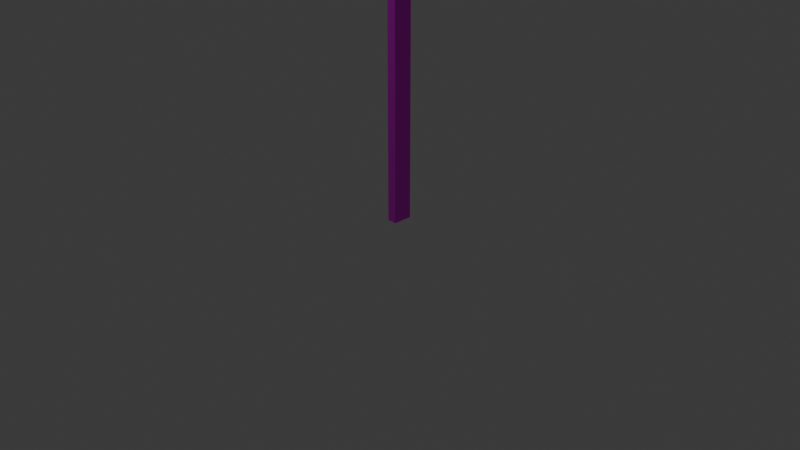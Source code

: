 # Source: prohibido.blend  (saved by Blender 4.1.24; exported with 4.5.12 LTS)
import bpy
from mathutils import Matrix  # noqa: F401  (used for matrix-valued properties, if any)

bpy.ops.wm.read_factory_settings(use_empty=True)
scene = bpy.context.scene
scene.name = 'Scene'

# ---- collections
col_collection = bpy.data.collections.new('Collection'); scene.collection.children.link(col_collection)

# ---- images (referenced by path relative to the original .blend; pixels are not part of the script)
import os
ASSET_DIR = os.environ.get("B2B_ASSET_DIR", "")  # directory of the original .blend (textures are referenced by path, not embedded)
HERE = os.path.dirname(os.path.abspath(__file__))  # packed textures are extracted next to this script under _unpacked/

def load_image(name, relpath, width, height, colorspace="sRGB"):
    """Load a texture the original file referenced (path relative to the .blend, or extracted next to this script)."""
    p = next((c for c in (os.path.join(HERE, relpath), os.path.join(ASSET_DIR, relpath)) if relpath and os.path.exists(c)), "")
    if p:
        img = bpy.data.images.load(p, check_existing=True)
        img.name = name
    else:  # same state as the original file: an image datablock whose file is absent (Cycles renders it pink)
        img = bpy.data.images.new(name, width, height)
        img.source = "FILE"
        img.filepath = "//" + (relpath or name)
    img.colorspace_settings.name = colorspace
    return img
img_images_jpg_001 = load_image('images.jpg.001', 'images.jpg', 1024, 1024, 'sRGB')
img_images_jpg_002 = load_image('images.jpg.002', 'images.jpg', 1024, 1024, 'sRGB')

# ---- materials (node trees are filled in below, after node groups)
mat_material_006 = bpy.data.materials.new('Material.006')
mat_material_006.use_transparent_shadow = False
mat_material_004 = bpy.data.materials.new('Material.004')
mat_material_004.use_transparent_shadow = False
mat_material_010 = bpy.data.materials.new('Material.010')
mat_material_010.use_transparent_shadow = False
mat_material_009 = bpy.data.materials.new('Material.009')
mat_material_009.use_transparent_shadow = False

# ---- material node trees
mat_material_006.use_nodes = True; mat_material_006.node_tree.nodes.clear()
_N = mat_material_006.node_tree.nodes; _L = mat_material_006.node_tree.links
n0 = _N.new('ShaderNodeBsdfPrincipled'); n0.name = 'Principled BSDF'; n0.location = (10, 300)
n0.inputs[0].default_value = (0.1308, 0.1308, 0.1308, 1.0)
n0.inputs[1].default_value = 0.9115
n0.inputs[2].default_value = 0.9115
n1 = _N.new('ShaderNodeOutputMaterial'); n1.name = 'Material Output'; n1.location = (300, 300)
_L.new(n0.outputs[0], n1.inputs[0])
n1.is_active_output = True
mat_material_004.use_nodes = True; mat_material_004.node_tree.nodes.clear()
_N = mat_material_004.node_tree.nodes; _L = mat_material_004.node_tree.links
n0 = _N.new('ShaderNodeBsdfPrincipled'); n0.name = 'Principled BSDF'; n0.location = (303, 407)
n0.inputs[1].default_value = 0.864
n1 = _N.new('ShaderNodeOutputMaterial'); n1.name = 'Material Output'; n1.location = (655, 336)
n2 = _N.new('ShaderNodeTexImage'); n2.name = 'Image Texture'; n2.location = (-350, 374)
n2.image = img_images_jpg_001
n2.projection = 'TUBE'
n2.projection_blend = 0.5891
n3 = _N.new('ShaderNodeMapping'); n3.name = 'Mapping'; n3.location = (-569, 450)
n4 = _N.new('ShaderNodeTexCoord'); n4.name = 'Texture Coordinate'; n4.location = (-825, 508)
n5 = _N.new('ShaderNodeVectorMath'); n5.name = 'Vector Math'; n5.location = (-814, 156)
n5.operation = 'SCALE'
n5.inputs[0].default_value = (1.0, 1.0, 1.0)
n5.inputs[3].default_value = 18.5
n6 = _N.new('ShaderNodeValToRGB'); n6.name = 'Color Ramp'; n6.location = (-36, 286)
while len(n6.color_ramp.elements) > 1: n6.color_ramp.elements.remove(n6.color_ramp.elements[-1])
n6.color_ramp.elements[0].position = 0.0; n6.color_ramp.elements[0].color = (0.0, 0.0, 0.0, 1.0)
_e = n6.color_ramp.elements.new(1.0); _e.color = (1.0, 1.0, 1.0, 1.0)
_L.new(n0.outputs[0], n1.inputs[0])
_L.new(n2.outputs[0], n0.inputs[0])
_L.new(n3.outputs[0], n2.inputs[0])
_L.new(n4.outputs[3], n3.inputs[0])
_L.new(n5.outputs[0], n3.inputs[3])
_L.new(n2.outputs[0], n6.inputs[0])
_L.new(n2.outputs[0], n0.inputs[2])
n1.is_active_output = True
mat_material_010.use_nodes = True; mat_material_010.node_tree.nodes.clear()
_N = mat_material_010.node_tree.nodes; _L = mat_material_010.node_tree.links
n0 = _N.new('ShaderNodeBsdfPrincipled'); n0.name = 'Principled BSDF'; n0.location = (10, 300)
n1 = _N.new('ShaderNodeOutputMaterial'); n1.name = 'Material Output'; n1.location = (300, 300)
_L.new(n0.outputs[0], n1.inputs[0])
n1.is_active_output = True
mat_material_009.use_nodes = True; mat_material_009.node_tree.nodes.clear()
_N = mat_material_009.node_tree.nodes; _L = mat_material_009.node_tree.links
n0 = _N.new('ShaderNodeOutputMaterial'); n0.name = 'Material Output'; n0.location = (671, 377)
n1 = _N.new('ShaderNodeBsdfPrincipled'); n1.name = 'Principled BSDF.001'; n1.location = (333, 473)
n1.inputs[1].default_value = 0.864
n2 = _N.new('ShaderNodeTexImage'); n2.name = 'Image Texture'; n2.location = (-321, 441)
n2.image = img_images_jpg_002
n2.projection = 'BOX'
n2.projection_blend = 0.5891
n3 = _N.new('ShaderNodeMapping'); n3.name = 'Mapping'; n3.location = (-539, 516)
n4 = _N.new('ShaderNodeTexCoord'); n4.name = 'Texture Coordinate'; n4.location = (-795, 574)
n5 = _N.new('ShaderNodeVectorMath'); n5.name = 'Vector Math'; n5.location = (-785, 222)
n5.operation = 'SCALE'
n5.inputs[0].default_value = (1.0, 1.0, 1.0)
n5.inputs[3].default_value = 2.8
n6 = _N.new('ShaderNodeValToRGB'); n6.name = 'Color Ramp'; n6.location = (-6, 352)
while len(n6.color_ramp.elements) > 1: n6.color_ramp.elements.remove(n6.color_ramp.elements[-1])
n6.color_ramp.elements[0].position = 0.0; n6.color_ramp.elements[0].color = (0.0, 0.0, 0.0, 1.0)
_e = n6.color_ramp.elements.new(1.0); _e.color = (1.0, 1.0, 1.0, 1.0)
_L.new(n2.outputs[0], n1.inputs[0])
_L.new(n3.outputs[0], n2.inputs[0])
_L.new(n4.outputs[3], n3.inputs[0])
_L.new(n5.outputs[0], n3.inputs[3])
_L.new(n2.outputs[0], n6.inputs[0])
_L.new(n2.outputs[0], n1.inputs[2])
_L.new(n1.outputs[0], n0.inputs[0])
n0.is_active_output = True

# ---- world
world_world = bpy.data.worlds.new('World'); scene.world = world_world
world_world.use_nodes = True; world_world.node_tree.nodes.clear()
_N = world_world.node_tree.nodes; _L = world_world.node_tree.links
n0 = _N.new('ShaderNodeOutputWorld'); n0.name = 'World Output'; n0.location = (300, 300)
n1 = _N.new('ShaderNodeBackground'); n1.name = 'Background'; n1.location = (10, 300)
n1.inputs[0].default_value = (0.05088, 0.05088, 0.05088, 1.0)
_L.new(n1.outputs[0], n0.inputs[0])
n0.is_active_output = True
world_world.color = (0.05088, 0.05088, 0.05088)
world_world.use_sun_shadow = False
world_world.sun_shadow_jitter_overblur = 0.0

# ---- cameras
cam_camera = bpy.data.cameras.new('Camera')
cam_camera.clip_end = 100.0
cam_camera.ortho_scale = 7.314

# ---- lights
light_light = bpy.data.lights.new('Light', 'POINT')
light_light.transmission_factor = 0.0
light_light.energy = 1000.0
light_light.shadow_soft_size = 0.1
light_light.shadow_maximum_resolution = 0.006
light_light.use_absolute_resolution = True

# ---- meshes
me_cylinder = bpy.data.meshes.new('Cylinder')
me_cylinder.from_pydata([(0.0, 1.0, -1.0), (0.0, 1.0, 1.0), (0.866, 0.5, -1.0), (0.866, 0.5, 1.0), (0.866, -0.5, -1.0), (0.866, -0.5, 1.0), (0.0, -1.0, -1.0), (0.0, -1.0, 1.0), (-0.866, -0.5, -1.0), (-0.866, -0.5, 1.0), (-0.866, 0.5, -1.0), (-0.866, 0.5, 1.0), (-6.272, 1.0, -1.0), (-6.272, 1.0, 1.0), (-5.406, 0.5, -1.0), (-5.406, 0.5, 1.0), (-5.406, -0.5, -1.0), (-5.406, -0.5, 1.0), (-6.272, -1.0, -1.0), (-6.272, -1.0, 1.0), (-7.138, -0.5, -1.0), (-7.138, -0.5, 1.0), (-7.138, 0.5, -1.0), (-7.138, 0.5, 1.0), (-12.62, 1.0, -1.0), (-12.62, 1.0, 1.0), (-11.76, 0.5, -1.0), (-11.76, 0.5, 1.0), (-11.76, -0.5, -1.0), (-11.76, -0.5, 1.0), (-12.62, -1.0, -1.0), (-12.62, -1.0, 1.0), (-13.49, -0.5, -1.0), (-13.49, -0.5, 1.0), (-13.49, 0.5, -1.0), (-13.49, 0.5, 1.0), (2.564e-07, -4.317, -1.0), (2.564e-07, -4.317, 1.0), (0.866, -4.817, -1.0), (0.866, -4.817, 1.0), (0.866, -5.817, -1.0), (0.866, -5.817, 1.0), (2.564e-07, -6.317, -1.0), (2.564e-07, -6.317, 1.0), (-0.866, -5.817, -1.0), (-0.866, -5.817, 1.0), (-0.866, -4.817, -1.0), (-0.866, -4.817, 1.0), (-6.272, -4.317, -1.0), (-6.272, -4.317, 1.0), (-5.406, -4.817, -1.0), (-5.406, -4.817, 1.0), (-5.406, -5.817, -1.0), (-5.406, -5.817, 1.0), (-6.272, -6.317, -1.0), (-6.272, -6.317, 1.0), (-7.138, -5.817, -1.0), (-7.138, -5.817, 1.0), (-7.138, -4.817, -1.0), (-7.138, -4.817, 1.0), (-12.62, -4.317, -1.0), (-12.62, -4.317, 1.0), (-11.76, -4.817, -1.0), (-11.76, -4.817, 1.0), (-11.76, -5.817, -1.0), (-11.76, -5.817, 1.0), (-12.62, -6.317, -1.0), (-12.62, -6.317, 1.0), (-13.49, -5.817, -1.0), (-13.49, -5.817, 1.0), (-13.49, -4.817, -1.0), (-13.49, -4.817, 1.0)], [], [(0, 1, 3, 2), (2, 3, 5, 4), (4, 5, 7, 6), (6, 7, 9, 8), (3, 1, 11, 9, 7, 5), (8, 9, 11, 10), (10, 11, 1, 0), (0, 2, 4, 6, 8, 10), (12, 13, 15, 14), (14, 15, 17, 16), (16, 17, 19, 18), (18, 19, 21, 20), (15, 13, 23, 21, 19, 17), (20, 21, 23, 22), (22, 23, 13, 12), (12, 14, 16, 18, 20, 22), (24, 25, 27, 26), (26, 27, 29, 28), (28, 29, 31, 30), (30, 31, 33, 32), (27, 25, 35, 33, 31, 29), (32, 33, 35, 34), (34, 35, 25, 24), (24, 26, 28, 30, 32, 34), (36, 37, 39, 38), (38, 39, 41, 40), (40, 41, 43, 42), (42, 43, 45, 44), (39, 37, 47, 45, 43, 41), (44, 45, 47, 46), (46, 47, 37, 36), (36, 38, 40, 42, 44, 46), (48, 49, 51, 50), (50, 51, 53, 52), (52, 53, 55, 54), (54, 55, 57, 56), (51, 49, 59, 57, 55, 53), (56, 57, 59, 58), (58, 59, 49, 48), (48, 50, 52, 54, 56, 58), (60, 61, 63, 62), (62, 63, 65, 64), (64, 65, 67, 66), (66, 67, 69, 68), (63, 61, 71, 69, 67, 65), (68, 69, 71, 70), (70, 71, 61, 60), (60, 62, 64, 66, 68, 70)])
_uv = me_cylinder.uv_layers.new(name='UVMap')
_uv.uv.foreach_set('vector', [1.0, 0.5, 1.0, 1.0, 0.8333, 1.0, 0.8333, 0.5, 0.8333, 0.5, 0.8333, 1.0, 0.6667, 1.0, 0.6667, 0.5, 0.6667, 0.5, 0.6667, 1.0, 0.5, 1.0, 0.5, 0.5, 0.5, 0.5, 0.5, 1.0, 0.3333, 1.0, 0.3333, 0.5, 0.4578, 0.37, 0.25, 0.49, 0.04215, 0.37, 0.04215, 0.13, 0.25, 0.01, 0.4578, 0.13, 0.3333, 0.5, 0.3333, 1.0, 0.1667, 1.0, 0.1667, 0.5, 0.1667, 0.5, 0.1667, 1.0, -8.941e-08, 1.0, -8.941e-08, 0.5, 0.75, 0.49, 0.9578, 0.37, 0.9578, 0.13, 0.75, 0.01, 0.5422, 0.13, 0.5422, 0.37, 1.0, 0.5, 1.0, 1.0, 0.8333, 1.0, 0.8333, 0.5, 0.8333, 0.5, 0.8333, 1.0, 0.6667, 1.0, 0.6667, 0.5, 0.6667, 0.5, 0.6667, 1.0, 0.5, 1.0, 0.5, 0.5, 0.5, 0.5, 0.5, 1.0, 0.3333, 1.0, 0.3333, 0.5, 0.4578, 0.37, 0.25, 0.49, 0.04215, 0.37, 0.04215, 0.13, 0.25, 0.01, 0.4578, 0.13, 0.3333, 0.5, 0.3333, 1.0, 0.1667, 1.0, 0.1667, 0.5, 0.1667, 0.5, 0.1667, 1.0, -8.941e-08, 1.0, -8.941e-08, 0.5, 0.75, 0.49, 0.9578, 0.37, 0.9578, 0.13, 0.75, 0.01, 0.5422, 0.13, 0.5422, 0.37, 1.0, 0.5, 1.0, 1.0, 0.8333, 1.0, 0.8333, 0.5, 0.8333, 0.5, 0.8333, 1.0, 0.6667, 1.0, 0.6667, 0.5, 0.6667, 0.5, 0.6667, 1.0, 0.5, 1.0, 0.5, 0.5, 0.5, 0.5, 0.5, 1.0, 0.3333, 1.0, 0.3333, 0.5, 0.4578, 0.37, 0.25, 0.49, 0.04215, 0.37, 0.04215, 0.13, 0.25, 0.01, 0.4578, 0.13, 0.3333, 0.5, 0.3333, 1.0, 0.1667, 1.0, 0.1667, 0.5, 0.1667, 0.5, 0.1667, 1.0, -8.941e-08, 1.0, -8.941e-08, 0.5, 0.75, 0.49, 0.9578, 0.37, 0.9578, 0.13, 0.75, 0.01, 0.5422, 0.13, 0.5422, 0.37, 1.0, 0.5, 1.0, 1.0, 0.8333, 1.0, 0.8333, 0.5, 0.8333, 0.5, 0.8333, 1.0, 0.6667, 1.0, 0.6667, 0.5, 0.6667, 0.5, 0.6667, 1.0, 0.5, 1.0, 0.5, 0.5, 0.5, 0.5, 0.5, 1.0, 0.3333, 1.0, 0.3333, 0.5, 0.4578, 0.37, 0.25, 0.49, 0.04215, 0.37, 0.04215, 0.13, 0.25, 0.01, 0.4578, 0.13, 0.3333, 0.5, 0.3333, 1.0, 0.1667, 1.0, 0.1667, 0.5, 0.1667, 0.5, 0.1667, 1.0, -8.941e-08, 1.0, -8.941e-08, 0.5, 0.75, 0.49, 0.9578, 0.37, 0.9578, 0.13, 0.75, 0.01, 0.5422, 0.13, 0.5422, 0.37, 1.0, 0.5, 1.0, 1.0, 0.8333, 1.0, 0.8333, 0.5, 0.8333, 0.5, 0.8333, 1.0, 0.6667, 1.0, 0.6667, 0.5, 0.6667, 0.5, 0.6667, 1.0, 0.5, 1.0, 0.5, 0.5, 0.5, 0.5, 0.5, 1.0, 0.3333, 1.0, 0.3333, 0.5, 0.4578, 0.37, 0.25, 0.49, 0.04215, 0.37, 0.04215, 0.13, 0.25, 0.01, 0.4578, 0.13, 0.3333, 0.5, 0.3333, 1.0, 0.1667, 1.0, 0.1667, 0.5, 0.1667, 0.5, 0.1667, 1.0, -8.941e-08, 1.0, -8.941e-08, 0.5, 0.75, 0.49, 0.9578, 0.37, 0.9578, 0.13, 0.75, 0.01, 0.5422, 0.13, 0.5422, 0.37, 1.0, 0.5, 1.0, 1.0, 0.8333, 1.0, 0.8333, 0.5, 0.8333, 0.5, 0.8333, 1.0, 0.6667, 1.0, 0.6667, 0.5, 0.6667, 0.5, 0.6667, 1.0, 0.5, 1.0, 0.5, 0.5, 0.5, 0.5, 0.5, 1.0, 0.3333, 1.0, 0.3333, 0.5, 0.4578, 0.37, 0.25, 0.49, 0.04215, 0.37, 0.04215, 0.13, 0.25, 0.01, 0.4578, 0.13, 0.3333, 0.5, 0.3333, 1.0, 0.1667, 1.0, 0.1667, 0.5, 0.1667, 0.5, 0.1667, 1.0, -8.941e-08, 1.0, -8.941e-08, 0.5, 0.75, 0.49, 0.9578, 0.37, 0.9578, 0.13, 0.75, 0.01, 0.5422, 0.13, 0.5422, 0.37])
me_cylinder.materials.append(mat_material_006)
me_cylinder.update()
me_cube_002 = bpy.data.meshes.new('Cube.002')
me_cube_002.from_pydata([(-0.8708, -0.8708, -1.0), (-0.8555, -0.8555, 1.0), (-0.8708, 0.8708, -1.0), (-0.8555, 0.8555, 1.0), (0.8708, -0.8708, -1.0), (0.8555, -0.8555, 1.0), (0.8708, 0.8708, -1.0), (0.8555, 0.8555, 1.0), (1.023, 9.804, -1.303), (1.023, 8.879, -1.323), (-1.0, 1.0, -1.0), (-1.0, -1.0, -1.0), (1.0, 1.0, -1.0), (1.0, -1.0, -1.0), (-0.8708, 0.8708, -1.0), (-0.8708, -0.8708, -1.0), (0.8708, 0.8708, -1.0), (0.8708, -0.8708, -1.0), (-0.8708, 0.8708, -1.0), (-0.8708, -0.8708, -1.0), (0.8708, 0.8708, -1.0), (0.8708, -0.8708, -1.0), (-0.8708, 0.8708, -0.9693), (-0.8708, -0.8708, -0.9693), (0.8708, 0.8708, -0.9693), (0.8708, -0.8708, -0.9693), (-1.0, -1.0, 1.0), (-1.0, 1.0, 1.0), (1.0, 1.0, 1.0), (1.0, -1.0, 1.0), (-0.8555, -0.8555, 0.9281), (-0.8555, 0.8555, 0.9281), (0.8555, 0.8555, 0.9281), (0.8555, -0.8555, 0.9281)], [], [(11, 26, 27, 10), (10, 27, 28, 12), (12, 28, 29, 13), (13, 29, 26, 11), (4, 0, 15, 17), (1, 5, 33, 30), (2, 0, 11, 10), (6, 2, 10, 12), (4, 6, 12, 13), (0, 4, 13, 11), (16, 17, 21, 20), (2, 6, 16, 14), (6, 4, 17, 16), (0, 2, 14, 15), (19, 18, 22, 23), (15, 14, 18, 19), (17, 15, 19, 21), (14, 16, 20, 18), (33, 32, 24, 25), (21, 19, 23, 25), (18, 20, 24, 22), (20, 21, 25, 24), (1, 3, 27, 26), (3, 7, 28, 27), (7, 5, 29, 28), (5, 1, 26, 29), (30, 33, 25, 23), (7, 3, 31, 32), (5, 7, 32, 33), (3, 1, 30, 31), (32, 31, 22, 24), (31, 30, 23, 22)])
_uv = me_cube_002.uv_layers.new(name='UVMap')
_uv.uv.foreach_set('vector', [0.375, 0.0, 0.625, 0.0, 0.625, 0.25, 0.375, 0.25, 0.375, 0.25, 0.625, 0.25, 0.625, 0.5, 0.375, 0.5, 0.375, 0.5, 0.625, 0.5, 0.625, 0.75, 0.375, 0.75, 0.375, 0.75, 0.625, 0.75, 0.625, 1.0, 0.375, 1.0, 0.3589, 0.7339, 0.1411, 0.7339, 0.1411, 0.7339, 0.3589, 0.7339, 0.8569, 0.7319, 0.6431, 0.7319, 0.6431, 0.7319, 0.8569, 0.7319, 0.1411, 0.5161, 0.1411, 0.7339, 0.125, 0.75, 0.125, 0.5, 0.3589, 0.5161, 0.1411, 0.5161, 0.125, 0.5, 0.375, 0.5, 0.3589, 0.7339, 0.3589, 0.5161, 0.375, 0.5, 0.375, 0.75, 0.1411, 0.7339, 0.3589, 0.7339, 0.375, 0.75, 0.125, 0.75, 0.3589, 0.5161, 0.3589, 0.7339, 0.3589, 0.7339, 0.3589, 0.5161, 0.1411, 0.5161, 0.3589, 0.5161, 0.3589, 0.5161, 0.1411, 0.5161, 0.3589, 0.5161, 0.3589, 0.7339, 0.3589, 0.7339, 0.3589, 0.5161, 0.1411, 0.7339, 0.1411, 0.5161, 0.1411, 0.5161, 0.1411, 0.7339, 0.1411, 0.7339, 0.1411, 0.5161, 0.1411, 0.5161, 0.1411, 0.7339, 0.1411, 0.7339, 0.1411, 0.5161, 0.1411, 0.5161, 0.1411, 0.7339, 0.3589, 0.7339, 0.1411, 0.7339, 0.1411, 0.7339, 0.3589, 0.7339, 0.1411, 0.5161, 0.3589, 0.5161, 0.3589, 0.5161, 0.1411, 0.5161, 0.6431, 0.7319, 0.6431, 0.5181, 0.3589, 0.5161, 0.3589, 0.7339, 0.3589, 0.7339, 0.1411, 0.7339, 0.1411, 0.7339, 0.3589, 0.7339, 0.1411, 0.5161, 0.3589, 0.5161, 0.3589, 0.5161, 0.1411, 0.5161, 0.3589, 0.5161, 0.3589, 0.7339, 0.3589, 0.7339, 0.3589, 0.5161, 0.8569, 0.7319, 0.8569, 0.5181, 0.875, 0.5, 0.875, 0.75, 0.8569, 0.5181, 0.6431, 0.5181, 0.625, 0.5, 0.875, 0.5, 0.6431, 0.5181, 0.6431, 0.7319, 0.625, 0.75, 0.625, 0.5, 0.6431, 0.7319, 0.8569, 0.7319, 0.875, 0.75, 0.625, 0.75, 0.8569, 0.7319, 0.6431, 0.7319, 0.3589, 0.7339, 0.1411, 0.7339, 0.6431, 0.5181, 0.8569, 0.5181, 0.8569, 0.5181, 0.6431, 0.5181, 0.6431, 0.7319, 0.6431, 0.5181, 0.6431, 0.5181, 0.6431, 0.7319, 0.8569, 0.5181, 0.8569, 0.7319, 0.8569, 0.7319, 0.8569, 0.5181, 0.6431, 0.5181, 0.8569, 0.5181, 0.1411, 0.5161, 0.3589, 0.5161, 0.8569, 0.5181, 0.8569, 0.7319, 0.1411, 0.7339, 0.1411, 0.5161])
me_cube_002.materials.append(mat_material_004)
me_cube_002.update()
me_circle = bpy.data.meshes.new('Circle')
me_circle.from_pydata([(0.0, 0.9865, 0.0), (-0.1925, 0.9676, 0.0), (-0.3775, 0.9114, 0.0), (-0.5481, 0.8203, 0.0), (-0.6976, 0.6976, 0.0), (-0.8203, 0.5481, 0.0), (-0.9114, 0.3775, 0.0), (-0.9676, 0.1925, 0.0), (-0.9865, 0.0, 0.0), (-0.9676, -0.1925, 0.0), (-0.9114, -0.3775, 0.0), (-0.8203, -0.5481, 0.0), (-0.6976, -0.6976, 0.0), (-0.5481, -0.8203, 0.0), (-0.3775, -0.9114, 0.0), (-0.1925, -0.9676, 0.0), (0.0, -0.9865, 0.0), (0.1925, -0.9676, 0.0), (0.3775, -0.9114, 0.0), (0.5481, -0.8203, 0.0), (0.6976, -0.6976, 0.0), (0.8203, -0.5481, 0.0), (0.9114, -0.3775, 0.0), (0.9676, -0.1925, 0.0), (0.9865, 0.0, 0.0), (0.9676, 0.1925, 0.0), (0.9114, 0.3775, 0.0), (0.8203, 0.5481, 0.0), (0.6976, 0.6976, 0.0), (0.5481, 0.8203, 0.0), (0.3775, 0.9114, 0.0), (0.1925, 0.9676, 0.0), (-0.1951, 0.9808, 0.0), (0.0, 1.0, 0.0), (-0.3827, 0.9239, 0.0), (-0.5556, 0.8315, 0.0), (-0.7071, 0.7071, 0.0), (-0.8315, 0.5556, 0.0), (-0.9239, 0.3827, 0.0), (-0.9808, 0.1951, 0.0), (-1.0, 0.0, 0.0), (-0.9808, -0.1951, 0.0), (-0.9239, -0.3827, 0.0), (-0.8315, -0.5556, 0.0), (-0.7071, -0.7071, 0.0), (-0.5556, -0.8315, 0.0), (-0.3827, -0.9239, 0.0), (-0.1951, -0.9808, 0.0), (0.0, -1.0, 0.0), (0.1951, -0.9808, 0.0), (0.3827, -0.9239, 0.0), (0.5556, -0.8315, 0.0), (0.7071, -0.7071, 0.0), (0.8315, -0.5556, 0.0), (0.9239, -0.3827, 0.0), (0.9808, -0.1951, 0.0), (1.0, 0.0, 0.0), (0.9808, 0.1951, 0.0), (0.9239, 0.3827, 0.0), (0.8315, 0.5556, 0.0), (0.7071, 0.7071, 0.0), (0.5556, 0.8315, 0.0), (0.3827, 0.9239, 0.0), (0.1951, 0.9808, 0.0), (-0.1951, 0.9808, 0.07478), (0.0, 1.0, 0.07478), (-0.3827, 0.9239, 0.07478), (-0.5556, 0.8315, 0.07478), (-0.7071, 0.7071, 0.07478), (-0.8315, 0.5556, 0.07478), (-0.9239, 0.3827, 0.07478), (-0.9808, 0.1951, 0.07478), (-1.0, 0.0, 0.07478), (-0.9808, -0.1951, 0.07478), (-0.9239, -0.3827, 0.07478), (-0.8315, -0.5556, 0.07478), (-0.7071, -0.7071, 0.07478), (-0.5556, -0.8315, 0.07478), (-0.3827, -0.9239, 0.07478), (-0.1951, -0.9808, 0.07478), (0.0, -1.0, 0.07478), (0.1951, -0.9808, 0.07478), (0.3827, -0.9239, 0.07478), (0.5556, -0.8315, 0.07478), (0.7071, -0.7071, 0.07478), (0.8315, -0.5556, 0.07478), (0.9239, -0.3827, 0.07478), (0.9808, -0.1951, 0.07478), (1.0, 0.0, 0.07478), (0.9808, 0.1951, 0.07478), (0.9239, 0.3827, 0.07478), (0.8315, 0.5556, 0.07478), (0.7071, 0.7071, 0.07478), (0.5556, 0.8315, 0.07478), (0.3827, 0.9239, 0.07478), (0.1951, 0.9808, 0.07478), (-0.1951, 0.9808, 0.0), (0.0, 1.0, 0.0), (-0.3827, 0.9239, 0.0), (-0.5556, 0.8315, 0.0), (-0.7071, 0.7071, 0.0), (-0.8315, 0.5556, 0.0), (-0.9239, 0.3827, 0.0), (-0.9808, 0.1951, 0.0), (-1.0, 0.0, 0.0), (-0.9808, -0.1951, 0.0), (-0.9239, -0.3827, 0.0), (-0.8315, -0.5556, 0.0), (-0.7071, -0.7071, 0.0), (-0.5556, -0.8315, 0.0), (-0.3827, -0.9239, 0.0), (-0.1951, -0.9808, 0.0), (0.0, -1.0, 0.0), (0.1951, -0.9808, 0.0), (0.3827, -0.9239, 0.0), (0.5556, -0.8315, 0.0), (0.7071, -0.7071, 0.0), (0.8315, -0.5556, 0.0), (0.9239, -0.3827, 0.0), (0.9808, -0.1951, 0.0), (1.0, 0.0, 0.0), (0.9808, 0.1951, 0.0), (0.9239, 0.3827, 0.0), (0.8315, 0.5556, 0.0), (0.7071, 0.7071, 0.0), (0.5556, 0.8315, 0.0), (0.3827, 0.9239, 0.0), (0.1951, 0.9808, 0.0), (-0.1925, 0.9676, 0.06561), (0.0, 0.9865, 0.06561), (-0.3775, 0.9114, 0.06561), (-0.5481, 0.8203, 0.06561), (-0.6976, 0.6976, 0.06561), (-0.8203, 0.5481, 0.06561), (-0.9114, 0.3775, 0.06561), (-0.9676, 0.1925, 0.06561), (-0.9865, 0.0, 0.06561), (-0.9676, -0.1925, 0.06561), (-0.9114, -0.3775, 0.06561), (-0.8203, -0.5481, 0.06561), (-0.6976, -0.6976, 0.06561), (-0.5481, -0.8203, 0.06561), (-0.3775, -0.9114, 0.06561), (-0.1925, -0.9676, 0.06561), (0.0, -0.9865, 0.06561), (0.1925, -0.9676, 0.06561), (0.3775, -0.9114, 0.06561), (0.5481, -0.8203, 0.06561), (0.6976, -0.6976, 0.06561), (0.8203, -0.5481, 0.06561), (0.9114, -0.3775, 0.06561), (0.9676, -0.1925, 0.06561), (0.9865, 0.0, 0.06561), (0.9676, 0.1925, 0.06561), (0.9114, 0.3775, 0.06561), (0.8203, 0.5481, 0.06561), (0.6976, 0.6976, 0.06561), (0.5481, 0.8203, 0.06561), (0.3775, 0.9114, 0.06561), (0.1925, 0.9676, 0.06561)], [], [(7, 6, 134, 135), (32, 34, 66, 64), (102, 103, 39, 38), (116, 117, 53, 52), (103, 104, 40, 39), (117, 118, 54, 53), (104, 105, 41, 40), (118, 119, 55, 54), (105, 106, 42, 41), (119, 120, 56, 55), (106, 107, 43, 42), (120, 121, 57, 56), (107, 108, 44, 43), (121, 122, 58, 57), (108, 109, 45, 44), (122, 123, 59, 58), (109, 110, 46, 45), (97, 96, 32, 33), (123, 124, 60, 59), (110, 111, 47, 46), (96, 98, 34, 32), (124, 125, 61, 60), (111, 112, 48, 47), (98, 99, 35, 34), (125, 126, 62, 61), (112, 113, 49, 48), (99, 100, 36, 35), (126, 127, 63, 62), (113, 114, 50, 49), (100, 101, 37, 36), (127, 97, 33, 63), (114, 115, 51, 50), (101, 102, 38, 37), (115, 116, 52, 51), (64, 66, 67, 68, 69, 70, 71, 72, 73, 74, 75, 76, 77, 78, 79, 80, 81, 82, 83, 84, 85, 86, 87, 88, 89, 90, 91, 92, 93, 94, 95, 65), (60, 61, 93, 92), (47, 48, 80, 79), (34, 35, 67, 66), (61, 62, 94, 93), (48, 49, 81, 80), (35, 36, 68, 67), (62, 63, 95, 94), (49, 50, 82, 81), (36, 37, 69, 68), (63, 33, 65, 95), (50, 51, 83, 82), (37, 38, 70, 69), (51, 52, 84, 83), (38, 39, 71, 70), (52, 53, 85, 84), (39, 40, 72, 71), (53, 54, 86, 85), (40, 41, 73, 72), (54, 55, 87, 86), (41, 42, 74, 73), (55, 56, 88, 87), (42, 43, 75, 74), (56, 57, 89, 88), (43, 44, 76, 75), (57, 58, 90, 89), (44, 45, 77, 76), (58, 59, 91, 90), (45, 46, 78, 77), (33, 32, 64, 65), (59, 60, 92, 91), (46, 47, 79, 78), (0, 1, 96, 97), (1, 2, 98, 96), (2, 3, 99, 98), (3, 4, 100, 99), (4, 5, 101, 100), (5, 6, 102, 101), (6, 7, 103, 102), (7, 8, 104, 103), (8, 9, 105, 104), (9, 10, 106, 105), (10, 11, 107, 106), (11, 12, 108, 107), (12, 13, 109, 108), (13, 14, 110, 109), (14, 15, 111, 110), (15, 16, 112, 111), (16, 17, 113, 112), (17, 18, 114, 113), (18, 19, 115, 114), (19, 20, 116, 115), (20, 21, 117, 116), (21, 22, 118, 117), (22, 23, 119, 118), (23, 24, 120, 119), (24, 25, 121, 120), (25, 26, 122, 121), (26, 27, 123, 122), (27, 28, 124, 123), (28, 29, 125, 124), (29, 30, 126, 125), (30, 31, 127, 126), (31, 0, 97, 127), (128, 129, 159, 158, 157, 156, 155, 154, 153, 152, 151, 150, 149, 148, 147, 146, 145, 144, 143, 142, 141, 140, 139, 138, 137, 136, 135, 134, 133, 132, 131, 130), (21, 20, 148, 149), (8, 7, 135, 136), (22, 21, 149, 150), (9, 8, 136, 137), (23, 22, 150, 151), (10, 9, 137, 138), (24, 23, 151, 152), (11, 10, 138, 139), (25, 24, 152, 153), (12, 11, 139, 140), (26, 25, 153, 154), (13, 12, 140, 141), (27, 26, 154, 155), (14, 13, 141, 142), (1, 0, 129, 128), (28, 27, 155, 156), (15, 14, 142, 143), (2, 1, 128, 130), (29, 28, 156, 157), (16, 15, 143, 144), (3, 2, 130, 131), (30, 29, 157, 158), (17, 16, 144, 145), (4, 3, 131, 132), (31, 30, 158, 159), (18, 17, 145, 146), (5, 4, 132, 133), (0, 31, 159, 129), (19, 18, 146, 147), (6, 5, 133, 134), (20, 19, 147, 148)])
me_circle.polygons.foreach_set('material_index', [1, 1, 1, 1, 1, 1, 1, 1, 1, 1, 1, 1, 1, 1, 1, 1, 1, 1, 1, 1, 1, 1, 1, 1, 1, 1, 1, 1, 1, 1, 1, 1, 1, 1, 0, 1, 1, 1, 1, 1, 1, 1, 1, 1, 1, 1, 1, 1, 1, 1, 1, 1, 1, 1, 1, 1, 1, 1, 1, 1, 1, 1, 1, 1, 1, 1, 1, 1, 1, 1, 1, 1, 1, 1, 1, 1, 1, 1, 1, 1, 1, 1, 1, 1, 1, 1, 1, 1, 1, 1, 1, 1, 1, 1, 1, 1, 1, 1, 1, 1, 1, 1, 1, 1, 1, 1, 1, 1, 1, 1, 1, 1, 1, 1, 1, 1, 1, 1, 1, 1, 1, 1, 1, 1, 1, 1, 1, 1, 1, 1])
_uv = me_circle.uv_layers.new(name='UVMap')
_uv.uv.foreach_set('vector', [0.0, 0.0, 0.0, 0.0, 0.0, 0.0, 0.0, 0.0, 0.0, 0.0, 0.0, 0.0, 0.0, 0.0, 0.0, 0.0, 0.0, 0.0, 0.0, 0.0, 0.0, 0.0, 0.0, 0.0, 0.0, 0.0, 0.0, 0.0, 0.0, 0.0, 0.0, 0.0, 0.0, 0.0, 0.0, 0.0, 0.0, 0.0, 0.0, 0.0, 0.0, 0.0, 0.0, 0.0, 0.0, 0.0, 0.0, 0.0, 0.0, 0.0, 0.0, 0.0, 0.0, 0.0, 0.0, 0.0, 0.0, 0.0, 0.0, 0.0, 0.0, 0.0, 0.0, 0.0, 0.0, 0.0, 0.0, 0.0, 0.0, 0.0, 0.0, 0.0, 0.0, 0.0, 0.0, 0.0, 0.0, 0.0, 0.0, 0.0, 0.0, 0.0, 0.0, 0.0, 0.0, 0.0, 0.0, 0.0, 0.0, 0.0, 0.0, 0.0, 0.0, 0.0, 0.0, 0.0, 0.0, 0.0, 0.0, 0.0, 0.0, 0.0, 0.0, 0.0, 0.0, 0.0, 0.0, 0.0, 0.0, 0.0, 0.0, 0.0, 0.0, 0.0, 0.0, 0.0, 0.0, 0.0, 0.0, 0.0, 0.0, 0.0, 0.0, 0.0, 0.0, 0.0, 0.0, 0.0, 0.0, 0.0, 0.0, 0.0, 0.0, 0.0, 0.0, 0.0, 0.0, 0.0, 0.0, 0.0, 0.0, 0.0, 0.0, 0.0, 0.0, 0.0, 0.0, 0.0, 0.0, 0.0, 0.0, 0.0, 0.0, 0.0, 0.0, 0.0, 0.0, 0.0, 0.0, 0.0, 0.0, 0.0, 0.0, 0.0, 0.0, 0.0, 0.0, 0.0, 0.0, 0.0, 0.0, 0.0, 0.0, 0.0, 0.0, 0.0, 0.0, 0.0, 0.0, 0.0, 0.0, 0.0, 0.0, 0.0, 0.0, 0.0, 0.0, 0.0, 0.0, 0.0, 0.0, 0.0, 0.0, 0.0, 0.0, 0.0, 0.0, 0.0, 0.0, 0.0, 0.0, 0.0, 0.0, 0.0, 0.0, 0.0, 0.0, 0.0, 0.0, 0.0, 0.0, 0.0, 0.0, 0.0, 0.0, 0.0, 0.0, 0.0, 0.0, 0.0, 0.0, 0.0, 0.0, 0.0, 0.0, 0.0, 0.0, 0.0, 0.0, 0.0, 0.0, 0.0, 0.0, 0.0, 0.0, 0.0, 0.0, 0.0, 0.0, 0.0, 0.0, 0.0, 0.0, 0.0, 0.0, 0.0, 0.0, 0.0, 0.0, 0.0, 0.0, 0.0, 0.0, 0.0, 0.0, 0.0, 0.0, 0.0, 0.0, 0.0, 0.0, 0.0, 0.0, 0.0, 0.0, 0.0, 0.0, 0.0, 0.0, 0.0, 0.0, 0.0, 0.0, 0.0, 0.0, 0.0, 0.0, 0.0, 0.0, 0.0, 0.0, 0.0, 0.0, 0.0, 0.0, 0.0, 0.0, 0.0, 0.0, 0.0, 0.0, 0.0, 0.0, 0.0, 0.0, 0.0, 0.0, 0.0, 0.0, 0.0, 0.0, 0.0, 0.0, 0.0, 0.0, 0.0, 0.0, 0.0, 0.0, 0.0, 0.0, 0.0, 0.0, 0.0, 0.0, 0.0, 0.0, 0.0, 0.0, 0.0, 0.0, 0.0, 0.0, 0.0, 0.0, 0.0, 0.0, 0.0, 0.0, 0.0, 0.0, 0.0, 0.0, 0.0, 0.0, 0.0, 0.0, 0.0, 0.0, 0.0, 0.0, 0.0, 0.0, 0.0, 0.0, 0.0, 0.0, 0.0, 0.0, 0.0, 0.0, 0.0, 0.0, 0.0, 0.0, 0.0, 0.0, 0.0, 0.0, 0.0, 0.0, 0.0, 0.0, 0.0, 0.0, 0.0, 0.0, 0.0, 0.0, 0.0, 0.0, 0.0, 0.0, 0.0, 0.0, 0.0, 0.0, 0.0, 0.0, 0.0, 0.0, 0.0, 0.0, 0.0, 0.0, 0.0, 0.0, 0.0, 0.0, 0.0, 0.0, 0.0, 0.0, 0.0, 0.0, 0.0, 0.0, 0.0, 0.0, 0.0, 0.0, 0.0, 0.0, 0.0, 0.0, 0.0, 0.0, 0.0, 0.0, 0.0, 0.0, 0.0, 0.0, 0.0, 0.0, 0.0, 0.0, 0.0, 0.0, 0.0, 0.0, 0.0, 0.0, 0.0, 0.0, 0.0, 0.0, 0.0, 0.0, 0.0, 0.0, 0.0, 0.0, 0.0, 0.0, 0.0, 0.0, 0.0, 0.0, 0.0, 0.0, 0.0, 0.0, 0.0, 0.0, 0.0, 0.0, 0.0, 0.0, 0.0, 0.0, 0.0, 0.0, 0.0, 0.0, 0.0, 0.0, 0.0, 0.0, 0.0, 0.0, 0.0, 0.0, 0.0, 0.0, 0.0, 0.0, 0.0, 0.0, 0.0, 0.0, 0.0, 0.0, 0.0, 0.0, 0.0, 0.0, 0.0, 0.0, 0.0, 0.0, 0.0, 0.0, 0.0, 0.0, 0.0, 0.0, 0.0, 0.0, 0.0, 0.0, 0.0, 0.0, 0.0, 0.0, 0.0, 0.0, 0.0, 0.0, 0.0, 0.0, 0.0, 0.0, 0.0, 0.0, 0.0, 0.0, 0.0, 0.0, 0.0, 0.0, 0.0, 0.0, 0.0, 0.0, 0.0, 0.0, 0.0, 0.0, 0.0, 0.0, 0.0, 0.0, 0.0, 0.0, 0.0, 0.0, 0.0, 0.0, 0.0, 0.0, 0.0, 0.0, 0.0, 0.0, 0.0, 0.0, 0.0, 0.0, 0.0, 0.0, 0.0, 0.0, 0.0, 0.0, 0.0, 0.0, 0.0, 0.0, 0.0, 0.0, 0.0, 0.0, 0.0, 0.0, 0.0, 0.0, 0.0, 0.0, 0.0, 0.0, 0.0, 0.0, 0.0, 0.0, 0.0, 0.0, 0.0, 0.0, 0.0, 0.0, 0.0, 0.0, 0.0, 0.0, 0.0, 0.0, 0.0, 0.0, 0.0, 0.0, 0.0, 0.0, 0.0, 0.0, 0.0, 0.0, 0.0, 0.0, 0.0, 0.0, 0.0, 0.0, 0.0, 0.0, 0.0, 0.0, 0.0, 0.0, 0.0, 0.0, 0.0, 0.0, 0.0, 0.0, 0.0, 0.0, 0.0, 0.0, 0.0, 0.0, 0.0, 0.0, 0.0, 0.0, 0.0, 0.0, 0.0, 0.0, 0.0, 0.0, 0.0, 0.0, 0.0, 0.0, 0.0, 0.0, 0.0, 0.0, 0.0, 0.0, 0.0, 0.0, 0.0, 0.0, 0.0, 0.0, 0.0, 0.0, 0.0, 0.0, 0.0, 0.0, 0.0, 0.0, 0.0, 0.0, 0.0, 0.0, 0.0, 0.0, 0.0, 0.0, 0.0, 0.0, 0.0, 0.0, 0.0, 0.0, 0.0, 0.0, 0.0, 0.0, 0.0, 0.0, 0.0, 0.0, 0.0, 0.0, 0.0, 0.0, 0.0, 0.0, 0.0, 0.0, 0.0, 0.0, 0.0, 0.0, 0.0, 0.0, 0.0, 0.0, 0.0, 0.0, 0.0, 0.0, 0.0, 0.0, 0.0, 0.0, 0.0, 0.0, 0.0, 0.0, 0.0, 0.0, 0.0, 0.0, 0.0, 0.0, 0.0, 0.0, 0.0, 0.0, 0.0, 0.0, 0.0, 0.0, 0.0, 0.0, 0.0, 0.0, 0.0, 0.0, 0.0, 0.0, 0.0, 0.0, 0.0, 0.0, 0.0, 0.0, 0.0, 0.0, 0.0, 0.0, 0.0, 0.0, 0.0, 0.0, 0.0, 0.0, 0.0, 0.0, 0.0, 0.0, 0.0, 0.0, 0.0, 0.0, 0.0, 0.0, 0.0, 0.0, 0.0, 0.0, 0.0, 0.0, 0.0, 0.0, 0.0, 0.0, 0.0, 0.0, 0.0, 0.0, 0.0, 0.0, 0.0, 0.0, 0.0, 0.0, 0.0, 0.0, 0.0, 0.0, 0.0, 0.0, 0.0, 0.0, 0.0, 0.0, 0.0, 0.0, 0.0, 0.0, 0.0, 0.0, 0.0, 0.0, 0.0, 0.0, 0.0, 0.0, 0.0, 0.0, 0.0, 0.0, 0.0, 0.0, 0.0, 0.0, 0.0, 0.0, 0.0, 0.0, 0.0, 0.0, 0.0, 0.0, 0.0, 0.0, 0.0, 0.0, 0.0, 0.0, 0.0, 0.0, 0.0, 0.0, 0.0, 0.0, 0.0, 0.0, 0.0, 0.0, 0.0, 0.0, 0.0, 0.0, 0.0, 0.0, 0.0, 0.0, 0.0, 0.0, 0.0, 0.0, 0.0, 0.0, 0.0, 0.0, 0.0, 0.0, 0.0, 0.0, 0.0, 0.0, 0.0, 0.0, 0.0, 0.0, 0.0, 0.0, 0.0, 0.0, 0.0, 0.0, 0.0, 0.0, 0.0, 0.0, 0.0, 0.0, 0.0, 0.0, 0.0, 0.0, 0.0, 0.0, 0.0, 0.0, 0.0, 0.0, 0.0, 0.0, 0.0, 0.0, 0.0, 0.0, 0.0, 0.0, 0.0, 0.0, 0.0, 0.0, 0.0, 0.0, 0.0, 0.0, 0.0, 0.0, 0.0, 0.0, 0.0, 0.0, 0.0, 0.0, 0.0, 0.0, 0.0, 0.0, 0.0, 0.0, 0.0, 0.0, 0.0, 0.0, 0.0, 0.0, 0.0, 0.0, 0.0, 0.0, 0.0, 0.0, 0.0, 0.0, 0.0, 0.0, 0.0, 0.0, 0.0, 0.0, 0.0, 0.0, 0.0, 0.0, 0.0, 0.0, 0.0, 0.0, 0.0, 0.0, 0.0, 0.0, 0.0, 0.0, 0.0, 0.0, 0.0, 0.0, 0.0, 0.0, 0.0, 0.0, 0.0, 0.0, 0.0, 0.0, 0.0, 0.0, 0.0, 0.0, 0.0, 0.0, 0.0, 0.0, 0.0, 0.0, 0.0, 0.0, 0.0, 0.0, 0.0, 0.0, 0.0, 0.0, 0.0, 0.0, 0.0, 0.0, 0.0, 0.0, 0.0, 0.0, 0.0, 0.0, 0.0, 0.0, 0.0, 0.0, 0.0, 0.0, 0.0, 0.0, 0.0, 0.0, 0.0, 0.0, 0.0, 0.0, 0.0, 0.0, 0.0, 0.0, 0.0, 0.0, 0.0, 0.0, 0.0, 0.0, 0.0, 0.0, 0.0, 0.0, 0.0, 0.0, 0.0, 0.0, 0.0, 0.0, 0.0, 0.0, 0.0, 0.0, 0.0, 0.0, 0.0, 0.0, 0.0, 0.0, 0.0, 0.0, 0.0, 0.0, 0.0, 0.0, 0.0, 0.0, 0.0, 0.0, 0.0, 0.0, 0.0, 0.0, 0.0, 0.0, 0.0, 0.0, 0.0, 0.0, 0.0, 0.0, 0.0, 0.0, 0.0, 0.0, 0.0, 0.0, 0.0, 0.0, 0.0, 0.0, 0.0, 0.0, 0.0, 0.0, 0.0, 0.0, 0.0, 0.0, 0.0, 0.0, 0.0, 0.0, 0.0, 0.0, 0.0, 0.0, 0.0, 0.0, 0.0, 0.0, 0.0, 0.0, 0.0, 0.0, 0.0, 0.0, 0.0, 0.0, 0.0, 0.0, 0.0, 0.0, 0.0, 0.0, 0.0, 0.0, 0.0, 0.0, 0.0, 0.0, 0.0, 0.0, 0.0, 0.0, 0.0, 0.0, 0.0, 0.0, 0.0, 0.0, 0.0, 0.0, 0.0, 0.0, 0.0, 0.0, 0.0, 0.0, 0.0, 0.0, 0.0, 0.0, 0.0, 0.0, 0.0, 0.0, 0.0, 0.0, 0.0, 0.0, 0.0, 0.0, 0.0, 0.0, 0.0, 0.0, 0.0, 0.0, 0.0, 0.0, 0.0, 0.0, 0.0, 0.0, 0.0, 0.0, 0.0, 0.0, 0.0, 0.0, 0.0, 0.0, 0.0, 0.0, 0.0, 0.0, 0.0, 0.0, 0.0, 0.0, 0.0, 0.0, 0.0, 0.0, 0.0, 0.0, 0.0])
me_circle.materials.append(mat_material_010)
me_circle.materials.append(mat_material_009)
me_circle.update()

# ---- objects
ob_light = bpy.data.objects.new('Light', light_light)
ob_camera = bpy.data.objects.new('Camera', cam_camera)
ob_cylinder = bpy.data.objects.new('Cylinder', me_cylinder)
ob_cube_001 = bpy.data.objects.new('Cube.001', me_cube_002)
ob_circle = bpy.data.objects.new('Circle', me_circle)

# ---- transforms, parenting, visibility, modifiers, constraints
ob_light.location = (-1.574, -2.558, 7.296)
ob_light.rotation_euler = (0.6503, 0.05522, 1.866)
ob_light.lock_rotations_4d = False
ob_light.empty_display_type = 'ARROWS'
ob_light.color = (0.0, 0.0, 0.0, 0.0)
ob_light.lineart.crease_threshold = 0.0
ob_camera.location = (7.359, -6.926, 4.958)
ob_camera.rotation_euler = (1.109, 0.0, 0.8149)
ob_camera.lock_rotations_4d = False
ob_camera.empty_display_type = 'ARROWS'
ob_camera.color = (0.0, 0.0, 0.0, 0.0)
ob_camera.display_type = 'WIRE'
ob_camera.lineart.crease_threshold = 0.0
ob_cylinder.location = (0.06599, 0.04888, 7.358)
ob_cylinder.rotation_euler = (-0.0, 1.571, 0.0)
ob_cylinder.scale = (0.01943, 0.01943, 0.06664)
ob_cube_001.location = (0.0, 0.0, 3.939)
ob_cube_001.scale = (0.051, 0.102, -3.938)
ob_circle.location = (0.06922, 0.0, 7.81)
ob_circle.rotation_euler = (-0.0, 1.571, 0.0)
ob_circle.scale = (0.963, 0.963, 0.963)

# ---- collection membership
col_collection.objects.link(ob_light)
col_collection.objects.link(ob_camera)
col_collection.objects.link(ob_cylinder)
col_collection.objects.link(ob_cube_001)
col_collection.objects.link(ob_circle)

# ---- scene / render settings (as saved in the file)
scene.camera = ob_camera
scene.frame_start = 1; scene.frame_end = 250; scene.frame_set(1)
scene.render.engine = 'BLENDER_EEVEE_NEXT'
scene.cycles.sampling_pattern = 'TABULATED_SOBOL'
scene.eevee.ray_tracing_options.trace_max_roughness = 0.0
bpy.context.view_layer.update()

